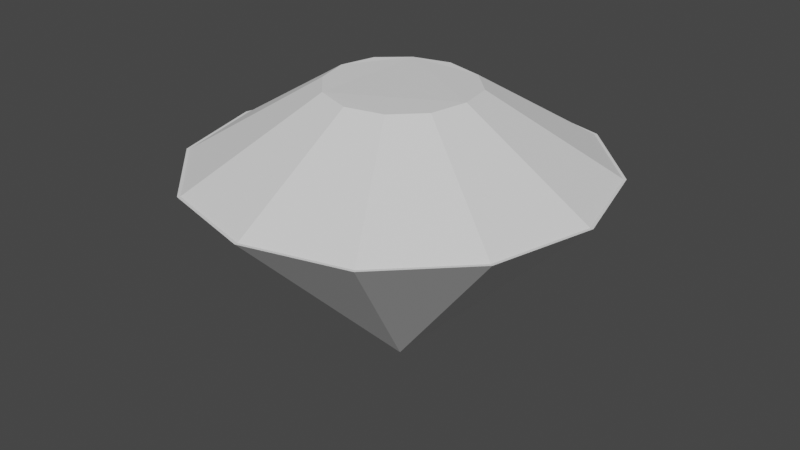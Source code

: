 # Source: Diamond.blend  (saved by Blender 2.91.10; exported with 4.5.12 LTS)
import bpy
from mathutils import Matrix  # noqa: F401  (used for matrix-valued properties, if any)

bpy.ops.wm.read_factory_settings(use_empty=True)
scene = bpy.context.scene
scene.name = 'Scene'

# ---- collections
col_collection = bpy.data.collections.new('Collection'); scene.collection.children.link(col_collection)

# ---- world
world_world = bpy.data.worlds.new('World'); scene.world = world_world
world_world.use_nodes = True; world_world.node_tree.nodes.clear()
_N = world_world.node_tree.nodes; _L = world_world.node_tree.links
n0 = _N.new('ShaderNodeOutputWorld'); n0.name = 'World Output'; n0.location = (300, 300)
n1 = _N.new('ShaderNodeBackground'); n1.name = 'Background'; n1.location = (10, 300)
n1.inputs[0].default_value = (0.05088, 0.05088, 0.05088, 1.0)
_L.new(n1.outputs[0], n0.inputs[0])
n0.is_active_output = True
world_world.color = (0.05088, 0.05088, 0.05088)
world_world.use_sun_shadow = False
world_world.sun_shadow_jitter_overblur = 0.0

# ---- meshes
me_cone = bpy.data.meshes.new('Cone')
me_cone.from_pydata([(0.0, 1.03, -0.52), (0.515, 0.892, -0.52), (0.892, 0.515, -0.52), (1.03, -4.502e-08, -0.52), (0.892, -0.515, -0.52), (0.515, -0.892, -0.52), (1.555e-07, -1.03, -0.52), (-0.515, -0.892, -0.52), (-0.892, -0.515, -0.52), (-1.03, -4.789e-07, -0.52), (-0.892, 0.515, -0.52), (-0.515, 0.892, -0.52), (0.0, 0.0, 0.52), (0.0, -1.015, -0.52), (0.5077, -0.8793, -0.52), (0.8793, -0.5077, -0.52), (1.015, -1.079e-09, -0.52), (0.8793, 0.5077, -0.52), (0.5077, 0.8793, -0.52), (1.533e-07, 1.015, -0.52), (-0.5077, 0.8793, -0.52), (-0.8793, 0.5077, -0.52), (-1.015, 4.266e-07, -0.52), (-0.8793, -0.5077, -0.52), (-0.5077, -0.8793, -0.52), (5.62e-08, 0.3722, -0.9098), (0.3256, 0.188, -0.9075), (-0.3543, 8.422e-08, -0.9206), (-0.1809, 0.3133, -0.9161), (0.1878, 0.3254, -0.9076), (0.376, -6.29e-08, -0.9075), (-0.3068, 0.1771, -0.9206), (0.1905, -0.33, -0.9044), (0.3709, -6.339e-08, -0.9106), (-0.1833, -0.3175, -0.9131), (0.0, -0.3702, -0.911), (0.33, -0.1905, -0.9044), (-0.305, -0.1761, -0.9219)], [], [(0, 12, 1), (1, 12, 2), (2, 12, 3), (3, 12, 4), (4, 12, 5), (5, 12, 6), (6, 12, 7), (7, 12, 8), (8, 12, 9), (9, 12, 10), (0, 1, 2, 3, 4, 5, 6, 7, 8, 9, 10, 11), (10, 12, 11), (11, 12, 0), (13, 35, 32, 14), (14, 32, 36, 15), (15, 36, 33, 30, 16), (16, 30, 26, 17), (17, 26, 29, 18), (18, 29, 25, 19), (19, 25, 28, 20), (20, 28, 31, 21), (21, 31, 27, 22), (22, 27, 37, 23), (30, 33, 36, 32, 35, 34, 37, 27, 31, 28, 25, 29, 26), (23, 37, 34, 24), (24, 34, 35, 13)])
_uv = me_cone.uv_layers.new(name='UVMap')
_uv.uv.foreach_set('vector', [0.25, 0.49, 0.25, 0.25, 0.37, 0.4578, 0.37, 0.4578, 0.25, 0.25, 0.4578, 0.37, 0.4578, 0.37, 0.25, 0.25, 0.49, 0.25, 0.49, 0.25, 0.25, 0.25, 0.4578, 0.13, 0.4578, 0.13, 0.25, 0.25, 0.37, 0.04215, 0.37, 0.04215, 0.25, 0.25, 0.25, 0.01, 0.25, 0.01, 0.25, 0.25, 0.13, 0.04215, 0.13, 0.04215, 0.25, 0.25, 0.04215, 0.13, 0.04215, 0.13, 0.25, 0.25, 0.01, 0.25, 0.01, 0.25, 0.25, 0.25, 0.04215, 0.37, 0.75, 0.49, 0.87, 0.4578, 0.9578, 0.37, 0.99, 0.25, 0.9578, 0.13, 0.87, 0.04215, 0.75, 0.01, 0.63, 0.04215, 0.5422, 0.13, 0.51, 0.25, 0.5422, 0.37, 0.63, 0.4578, 0.04215, 0.37, 0.25, 0.25, 0.13, 0.4578, 0.13, 0.4578, 0.25, 0.25, 0.25, 0.49, 0.25, 0.49, 0.25, 0.3375, 0.295, 0.328, 0.37, 0.4578, 0.37, 0.4578, 0.295, 0.328, 0.328, 0.295, 0.4578, 0.37, 0.4578, 0.37, 0.328, 0.295, 0.3377, 0.25, 0.3389, 0.25, 0.49, 0.25, 0.49, 0.25, 0.3389, 0.25, 0.327, 0.2056, 0.4578, 0.13, 0.4578, 0.13, 0.327, 0.2056, 0.2944, 0.1731, 0.37, 0.04215, 0.37, 0.04215, 0.2944, 0.1731, 0.25, 0.162, 0.25, 0.01, 0.25, 0.01, 0.25, 0.162, 0.2072, 0.1759, 0.13, 0.04215, 0.13, 0.04215, 0.2072, 0.1759, 0.1775, 0.2081, 0.04215, 0.13, 0.04215, 0.13, 0.1775, 0.2081, 0.1663, 0.25, 0.01, 0.25, 0.01, 0.25, 0.1663, 0.25, 0.1779, 0.2916, 0.04215, 0.37, 0.3389, 0.25, 0.3377, 0.25, 0.328, 0.295, 0.295, 0.328, 0.25, 0.3375, 0.2067, 0.3251, 0.1779, 0.2916, 0.1663, 0.25, 0.1775, 0.2081, 0.2072, 0.1759, 0.25, 0.162, 0.2944, 0.1731, 0.327, 0.2056, 0.04215, 0.37, 0.1779, 0.2916, 0.2067, 0.3251, 0.13, 0.4578, 0.13, 0.4578, 0.2067, 0.3251, 0.25, 0.3375, 0.25, 0.49])
me_cone.use_remesh_fix_poles = True
me_cone.use_remesh_preserve_attributes = False
me_cone.use_mirror_vertex_groups = False
me_cone.update()

# ---- objects
ob_cone = bpy.data.objects.new('Cone', me_cone)

# ---- transforms, parenting, visibility, modifiers, constraints
ob_cone.location = (0.0, 0.0, 0.0)
ob_cone.rotation_euler = (3.142, 0.0, 0.0)
ob_cone.lineart.crease_threshold = 0.0

# ---- collection membership
col_collection.objects.link(ob_cone)

# ---- scene / render settings (as saved in the file)
scene.frame_start = 1; scene.frame_end = 250; scene.frame_set(1)
scene.render.engine = 'BLENDER_EEVEE_NEXT'
scene.cycles.use_denoising = False
scene.cycles.samples = 128
scene.cycles.sampling_pattern = 'TABULATED_SOBOL'
scene.cycles.use_adaptive_sampling = False
scene.cycles.use_light_tree = False
scene.view_settings.view_transform = 'Filmic'
bpy.context.view_layer.update()

# ---- added for rendering (the .blend has no active camera and no usable light): camera, sun
cam_auto = bpy.data.cameras.new('AutoCamera')
cam_auto.lens = 50.0
cam_auto.sensor_width = 36.0
cam_auto.clip_end = 1000.0
ob_auto_camera = bpy.data.objects.new('AutoCamera', cam_auto)
scene.collection.objects.link(ob_auto_camera)
ob_auto_camera.location = (3.00752, -3.60903, 2.60697)
ob_auto_camera.rotation_euler = (1.09748, -7.21219e-08, 0.694738)
scene.camera = ob_auto_camera
light_auto_sun = bpy.data.lights.new('AutoSun', 'SUN')
light_auto_sun.energy = 3.0
light_auto_sun.angle = 0.0523599
ob_auto_sun = bpy.data.objects.new('AutoSun', light_auto_sun)
scene.collection.objects.link(ob_auto_sun)
ob_auto_sun.rotation_euler = (0.872665, 0.174533, 0.523599)
bpy.context.view_layer.update()
